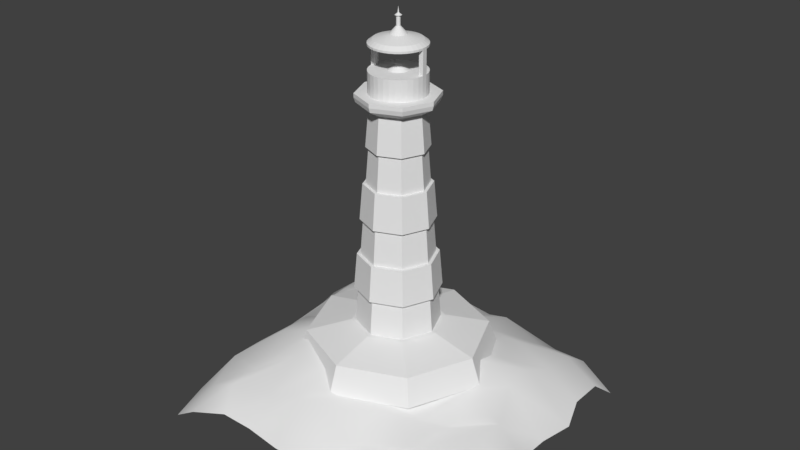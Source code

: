 # Source: lighthouse.blend  (saved by Blender 2.79.0; exported with 4.5.12 LTS)
import bpy
from mathutils import Matrix  # noqa: F401  (used for matrix-valued properties, if any)

bpy.ops.wm.read_factory_settings(use_empty=True)
scene = bpy.context.scene
scene.name = 'Scene'

# ---- collections
col_collection_1 = bpy.data.collections.new('Collection 1'); scene.collection.children.link(col_collection_1)

# ---- world
world_world = bpy.data.worlds.new('World'); scene.world = world_world
world_world.color = (0.05088, 0.05088, 0.05088)
world_world.use_sun_shadow = False
world_world.sun_shadow_jitter_overblur = 0.0
world_world.cycles.sampling_method = 'MANUAL'

# ---- meshes
me_cube_002 = bpy.data.meshes.new('Cube.002')
me_cube_002.from_pydata([(-4.72, -4.73, -1.15), (-3.477, -5.106, -0.2323), (-2.601, -4.682, -0.142), (-1.561, -4.682, -0.142), (-0.5202, -4.682, -0.3087), (0.5202, -4.682, -0.3087), (1.561, -4.682, -0.3087), (2.601, -4.682, -0.3087), (3.641, -4.682, -0.1068), (4.682, -4.682, -0.8454), (-4.751, -3.728, -0.7462), (-3.714, -4.062, 0.0307), (-2.892, -4.031, 0.4247), (-1.561, -3.641, 0.4719), (-0.5202, -3.641, 0.829), (0.5202, -3.641, 0.829), (1.561, -3.641, 0.3052), (2.601, -3.641, -0.01657), (3.641, -3.641, 0.5072), (4.682, -3.641, -0.2314), (-4.7, -2.731, -0.6382), (-3.932, -2.991, 0.4247), (-2.892, -2.991, 0.4247), (-1.561, -2.601, 1.282), (-0.5202, -2.601, 1.282), (0.5202, -2.601, 0.829), (1.561, -2.601, 0.829), (2.601, -2.601, -0.01657), (4.074, -2.64, 0.3501), (5.114, -2.64, -0.3885), (-5.11, -1.951, -0.7175), (-3.932, -1.951, 0.4247), (-2.892, -1.951, 1.235), (-1.782, -1.691, 1.591), (-0.7417, -1.691, 1.591), (0.2987, -1.691, 1.591), (1.561, -1.561, 0.829), (3.033, -1.599, 0.3432), (4.074, -1.599, 0.6719), (5.114, -1.599, -0.0667), (-4.972, -0.9103, -0.5599), (-3.746, -0.5966, 0.3077), (-2.892, -0.9103, 1.235), (-1.782, -0.6507, 1.591), (-0.7417, -0.6507, 1.591), (0.5202, -0.5202, 1.282), (1.561, -0.5202, 1.282), (2.601, -0.5202, 0.829), (4.074, -0.5588, 0.3432), (4.922, -0.5588, -0.3955), (-4.972, 0.1301, -0.5599), (-3.932, 0.1301, 0.1825), (-2.892, 0.1301, 0.7817), (-1.561, 0.5202, 0.9929), (-0.5202, 0.5202, 1.282), (0.5202, 0.5202, 1.282), (1.368, 0.5202, 1.282), (2.601, 0.5202, 1.282), (3.641, 0.5202, 0.829), (4.774, 0.7016, -0.6439), (-5.001, 1.527, -0.545), (-3.641, 1.561, 0.829), (-2.601, 1.561, 1.079), (-1.753, 1.561, 0.54), (-0.7126, 1.561, 0.54), (0.3278, 1.561, 0.9929), (1.368, 1.561, 1.282), (2.601, 1.561, 0.829), (3.641, 1.561, 0.829), (4.967, 1.742, -0.6439), (-4.892, 2.401, -0.1821), (-3.641, 2.601, 0.829), (-2.601, 2.601, 0.9351), (-1.561, 2.601, 1.051), (-0.7126, 2.601, 0.829), (0.3278, 2.601, 0.829), (1.368, 2.601, 0.829), (2.409, 2.601, 0.829), (3.641, 2.601, 0.3468), (4.682, 2.601, -0.3919), (-4.682, 3.641, -0.4886), (-3.641, 3.641, 0.3621), (-2.601, 3.641, 0.5132), (-1.561, 3.641, 0.829), (-0.5202, 3.641, 0.7232), (0.6042, 3.826, 0.4388), (1.368, 3.641, 0.7232), (2.601, 3.641, 0.241), (3.641, 3.641, 0.241), (4.682, 3.641, -0.3919), (-4.682, 4.682, -1.384), (-3.641, 4.682, -1.133), (-2.601, 4.682, -0.7641), (-1.561, 4.682, -0.4459), (-0.4605, 4.792, -0.4513), (0.4306, 5.236, -0.8006), (1.561, 4.682, -0.4831), (2.601, 4.682, -0.4831), (3.641, 4.682, -0.4831), (4.682, 4.682, -1.222)], [], [(0, 1, 11, 10), (1, 2, 12, 11), (2, 3, 13, 12), (3, 4, 14, 13), (4, 5, 15, 14), (5, 6, 16, 15), (6, 7, 17, 16), (7, 8, 18, 17), (8, 9, 19, 18), (10, 11, 21, 20), (11, 12, 22, 21), (12, 13, 23, 22), (13, 14, 24, 23), (14, 15, 25, 24), (15, 16, 26, 25), (16, 17, 27, 26), (17, 18, 28, 27), (18, 19, 29, 28), (20, 21, 31, 30), (21, 22, 32, 31), (22, 23, 33, 32), (23, 24, 34, 33), (24, 25, 35, 34), (25, 26, 36, 35), (26, 27, 37, 36), (27, 28, 38, 37), (28, 29, 39, 38), (30, 31, 41, 40), (31, 32, 42, 41), (32, 33, 43, 42), (33, 34, 44, 43), (34, 35, 45, 44), (35, 36, 46, 45), (36, 37, 47, 46), (37, 38, 48, 47), (38, 39, 49, 48), (40, 41, 51, 50), (41, 42, 52, 51), (42, 43, 53, 52), (43, 44, 54, 53), (44, 45, 55, 54), (45, 46, 56, 55), (46, 47, 57, 56), (47, 48, 58, 57), (48, 49, 59, 58), (50, 51, 61, 60), (51, 52, 62, 61), (52, 53, 63, 62), (53, 54, 64, 63), (54, 55, 65, 64), (55, 56, 66, 65), (56, 57, 67, 66), (57, 58, 68, 67), (58, 59, 69, 68), (60, 61, 71, 70), (61, 62, 72, 71), (62, 63, 73, 72), (63, 64, 74, 73), (64, 65, 75, 74), (65, 66, 76, 75), (66, 67, 77, 76), (67, 68, 78, 77), (68, 69, 79, 78), (70, 71, 81, 80), (71, 72, 82, 81), (72, 73, 83, 82), (73, 74, 84, 83), (74, 75, 85, 84), (75, 76, 86, 85), (76, 77, 87, 86), (77, 78, 88, 87), (78, 79, 89, 88), (80, 81, 91, 90), (81, 82, 92, 91), (82, 83, 93, 92), (83, 84, 94, 93), (84, 85, 95, 94), (85, 86, 96, 95), (86, 87, 97, 96), (87, 88, 98, 97), (88, 89, 99, 98)])
me_cube_002.polygons.foreach_set('use_smooth', [True] * 81)
me_cube_002.use_remesh_preserve_volume = False
me_cube_002.use_remesh_preserve_attributes = False
me_cube_002.use_mirror_vertex_groups = False
me_cube_002.update()
me_cube_001 = bpy.data.meshes.new('Cube.001')
me_cube_001.from_pydata([(6.7e-08, 0.9041, 6.292), (8.106e-08, 0.8184, 7.38), (0.5787, 0.5787, 7.38), (0.6393, 0.6393, 6.292), (0.9041, 1.773e-08, 6.292), (0.8184, 1.836e-08, 7.38), (0.5787, -0.5787, 7.38), (0.6393, -0.6393, 6.292), (1.46e-07, -0.9041, 6.292), (1.526e-07, -0.8184, 7.38), (-0.5787, -0.5787, 7.38), (-0.6393, -0.6393, 6.292), (-0.9041, -3.257e-08, 6.292), (-0.8184, -2.717e-08, 7.38), (-0.5787, 0.5787, 7.38), (-0.6393, 0.6393, 6.292), (3.419e-08, 1.081, 4.116), (4.833e-08, 0.995, 5.204), (0.7036, 0.7036, 5.204), (0.7645, 0.7645, 4.116), (1.081, 1.786e-08, 4.116), (0.995, 1.849e-08, 5.204), (0.7036, -0.7036, 5.204), (0.7645, -0.7645, 4.116), (1.287e-07, -1.081, 4.116), (1.353e-07, -0.995, 5.204), (-0.7036, -0.7036, 5.204), (-0.7645, -0.7645, 4.116), (-1.081, -4.229e-08, 4.116), (-0.995, -3.687e-08, 5.204), (-0.7036, 0.7036, 5.204), (-0.7645, 0.7645, 4.116), (-0.8818, 0.8818, 1.94), (7.628e-09, 1.247, 1.94), (-1.247, -5.274e-08, 1.94), (-0.8818, -0.8818, 1.94), (1.166e-07, -1.247, 1.94), (0.8818, -0.8818, 1.94), (1.247, 1.664e-08, 1.94), (0.8818, 0.8818, 1.94), (0.8212, 0.8212, 3.028), (0.8212, -0.8212, 3.028), (-0.8212, -0.8212, 3.028), (-0.8212, 0.8212, 3.028), (2.169e-08, 1.161, 3.028), (1.161, 1.727e-08, 3.028), (1.232e-07, -1.161, 3.028), (-1.161, -4.735e-08, 3.028), (0.2055, 0.1373, 10.53), (0.2283, 0.09457, 10.53), (0.2424, 0.04821, 10.53), (0.2471, 5.7e-07, 10.53), (0.2424, -0.04821, 10.53), (0.2283, -0.09457, 10.53), (0.2055, -0.1373, 10.53), (0.1747, -0.1747, 10.53), (0.1373, -0.2055, 10.53), (0.09457, -0.2283, 10.53), (0.04821, -0.2424, 10.53), (6.849e-08, -0.2471, 10.53), (-0.04821, -0.2424, 10.53), (-0.09457, -0.2283, 10.53), (-0.1373, -0.2055, 10.53), (-0.1747, -0.1747, 10.53), (-0.2055, -0.1373, 10.53), (-0.2283, -0.09457, 10.53), (-0.2424, -0.04821, 10.53), (-0.2471, 3.501e-07, 10.53), (-0.2424, 0.04821, 10.53), (-0.2283, 0.09457, 10.53), (-0.2055, 0.1373, 10.53), (-0.1747, 0.1747, 10.53), (-0.1373, 0.2055, 10.53), (-0.09457, 0.2283, 10.53), (-1.203e-08, 0.2471, 10.53), (-0.04821, 0.2424, 10.53), (0.1747, 0.1747, 10.53), (0.1373, 0.2055, 10.53), (0.09457, 0.2283, 10.53), (0.04821, 0.2424, 10.53), (0.0537, 0.02224, 10.74), (0.05701, 0.01134, 10.74), (0.05813, 4.422e-07, 10.74), (0.05701, -0.01134, 10.74), (0.0537, -0.02224, 10.74), (0.04833, -0.03229, 10.74), (0.0411, -0.0411, 10.74), (0.03229, -0.04833, 10.74), (0.02224, -0.0537, 10.74), (0.01134, -0.05701, 10.74), (-7.294e-10, -0.05813, 10.74), (-0.01134, -0.05701, 10.74), (-0.02224, -0.0537, 10.74), (-0.03229, -0.04833, 10.74), (-0.0411, -0.0411, 10.74), (-0.04833, -0.03229, 10.74), (-0.0537, -0.02224, 10.74), (-0.05701, -0.01134, 10.74), (-0.05813, 3.905e-07, 10.74), (-0.05701, 0.01134, 10.74), (-0.0537, 0.02224, 10.74), (-0.04833, 0.03229, 10.74), (-0.0411, 0.0411, 10.74), (-0.03229, 0.04833, 10.74), (-0.02224, 0.0537, 10.74), (-0.01134, 0.05701, 10.74), (-1.967e-08, 0.05813, 10.74), (0.04833, 0.03229, 10.74), (0.0411, 0.0411, 10.74), (0.03229, 0.04833, 10.74), (0.02224, 0.0537, 10.74), (0.01134, 0.05701, 10.74)], [], [(0, 15, 14, 1), (12, 11, 10, 13), (8, 7, 6, 9), (4, 3, 2, 5), (15, 12, 13, 14), (11, 8, 9, 10), (7, 4, 5, 6), (3, 0, 1, 2), (16, 31, 30, 17), (28, 27, 26, 29), (24, 23, 22, 25), (20, 19, 18, 21), (31, 28, 29, 30), (27, 24, 25, 26), (23, 20, 21, 22), (19, 16, 17, 18), (33, 32, 43, 44), (34, 35, 42, 47), (36, 37, 41, 46), (38, 39, 40, 45), (32, 34, 47, 43), (35, 36, 46, 42), (37, 38, 45, 41), (39, 33, 44, 40), (73, 72, 103, 104), (61, 60, 91, 92), (79, 74, 106, 111), (75, 73, 104, 105), (62, 61, 92, 93), (50, 49, 80, 81), (74, 75, 105, 106), (63, 62, 93, 94), (51, 50, 81, 82), (64, 63, 94, 95), (52, 51, 82, 83), (65, 64, 95, 96), (53, 52, 83, 84), (66, 65, 96, 97), (54, 53, 84, 85), (67, 66, 97, 98), (55, 54, 85, 86), (68, 67, 98, 99), (56, 55, 86, 87), (69, 68, 99, 100), (57, 56, 87, 88), (49, 48, 107, 80), (70, 69, 100, 101), (48, 76, 108, 107), (71, 70, 101, 102), (58, 57, 88, 89), (76, 77, 109, 108), (72, 71, 102, 103), (59, 58, 89, 90), (77, 78, 110, 109), (60, 59, 90, 91), (78, 79, 111, 110)])
me_cube_001.use_remesh_preserve_volume = False
me_cube_001.use_remesh_preserve_attributes = False
me_cube_001.use_mirror_vertex_groups = False
me_cube_001.update()
me_cube = bpy.data.meshes.new('Cube')
me_cube.from_pydata([(0.0, 3.0, 0.829), (-2.121, 2.121, 0.829), (-3.0, -1.311e-07, 0.829), (-2.121, -2.121, 0.829), (2.623e-07, -3.0, 0.829), (2.121, -2.121, 0.829), (3.0, 3.577e-08, 0.829), (2.121, 2.121, 0.829), (0.0, 2.703, 1.637), (-1.911, 1.911, 1.637), (-2.703, -1.181e-07, 1.637), (-1.911, -1.911, 1.637), (2.363e-07, -2.703, 1.637), (1.911, -1.911, 1.637), (2.703, 3.223e-08, 1.637), (1.911, 1.911, 1.637), (0.0, 1.375, 1.94), (-0.9723, 0.9723, 1.94), (-1.375, -6.01e-08, 1.94), (-0.9723, -0.9723, 1.94), (1.202e-07, -1.375, 1.94), (0.9723, -0.9723, 1.94), (1.375, 1.64e-08, 1.94), (0.9723, 0.9723, 1.94), (9.302e-08, 0.8082, 8.468), (-0.5715, 0.5715, 8.468), (-0.8082, -2.44e-08, 8.468), (-0.5715, -0.5715, 8.468), (1.637e-07, -0.8082, 8.468), (0.5715, -0.5715, 8.468), (0.8082, 2.056e-08, 8.468), (0.5715, 0.5715, 8.468), (1.55e-08, 1.281, 3.028), (3.101e-08, 1.186, 4.116), (4.651e-08, 1.092, 5.204), (6.201e-08, 0.9971, 6.292), (7.751e-08, 0.9027, 7.38), (0.6383, 0.6383, 7.38), (0.7051, 0.7051, 6.292), (0.7719, 0.7719, 5.204), (0.8387, 0.8387, 4.116), (0.9055, 0.9055, 3.028), (1.281, 1.709e-08, 3.028), (1.186, 1.778e-08, 4.116), (1.092, 1.848e-08, 5.204), (0.9971, 1.917e-08, 6.292), (0.9027, 1.987e-08, 7.38), (0.6383, -0.6383, 7.38), (0.7051, -0.7051, 6.292), (0.7719, -0.7719, 5.204), (0.8387, -0.8387, 4.116), (0.9055, -0.9055, 3.028), (1.274e-07, -1.281, 3.028), (1.347e-07, -1.186, 4.116), (1.419e-07, -1.092, 5.204), (1.492e-07, -0.9971, 6.292), (1.564e-07, -0.9027, 7.38), (-0.6383, -0.6383, 7.38), (-0.7051, -0.7051, 6.292), (-0.7719, -0.7719, 5.204), (-0.8387, -0.8387, 4.116), (-0.9055, -0.9055, 3.028), (-1.281, -5.415e-08, 3.028), (-1.186, -4.82e-08, 4.116), (-1.092, -4.225e-08, 5.204), (-0.9971, -3.63e-08, 6.292), (-0.9027, -3.035e-08, 7.38), (-0.6383, 0.6383, 7.38), (-0.7051, 0.7051, 6.292), (-0.7719, 0.7719, 5.204), (-0.8387, 0.8387, 4.116), (-0.9055, 0.9055, 3.028), (6.7e-08, 0.9041, 6.292), (8.106e-08, 0.8184, 7.38), (0.5787, 0.5787, 7.38), (0.6393, 0.6393, 6.292), (0.9041, 1.773e-08, 6.292), (0.8184, 1.836e-08, 7.38), (0.5787, -0.5787, 7.38), (0.6393, -0.6393, 6.292), (1.46e-07, -0.9041, 6.292), (1.526e-07, -0.8184, 7.38), (-0.5787, -0.5787, 7.38), (-0.6393, -0.6393, 6.292), (-0.9041, -3.257e-08, 6.292), (-0.8184, -2.717e-08, 7.38), (-0.5787, 0.5787, 7.38), (-0.6393, 0.6393, 6.292), (3.419e-08, 1.081, 4.116), (4.833e-08, 0.995, 5.204), (0.7036, 0.7036, 5.204), (0.7645, 0.7645, 4.116), (1.081, 1.786e-08, 4.116), (0.995, 1.849e-08, 5.204), (0.7036, -0.7036, 5.204), (0.7645, -0.7645, 4.116), (1.287e-07, -1.081, 4.116), (1.353e-07, -0.995, 5.204), (-0.7036, -0.7036, 5.204), (-0.7645, -0.7645, 4.116), (-1.081, -4.229e-08, 4.116), (-0.995, -3.687e-08, 5.204), (-0.7036, 0.7036, 5.204), (-0.7645, 0.7645, 4.116), (-0.8818, 0.8818, 1.94), (7.628e-09, 1.247, 1.94), (-1.247, -5.274e-08, 1.94), (-0.8818, -0.8818, 1.94), (1.166e-07, -1.247, 1.94), (0.8818, -0.8818, 1.94), (1.247, 1.664e-08, 1.94), (0.8818, 0.8818, 1.94), (0.8212, 0.8212, 3.028), (0.8212, -0.8212, 3.028), (-0.8212, -0.8212, 3.028), (-0.8212, 0.8212, 3.028), (2.169e-08, 1.161, 3.028), (1.161, 1.727e-08, 3.028), (1.232e-07, -1.161, 3.028), (-1.161, -4.735e-08, 3.028), (-0.8136, 0.8136, 8.676), (1.333e-07, 1.151, 8.676), (-1.151, -3.79e-08, 8.676), (-0.8136, -0.8136, 8.676), (2.339e-07, -1.151, 8.676), (0.8136, -0.8136, 8.676), (1.151, 2.612e-08, 8.676), (0.8136, 0.8136, 8.676), (-0.8437, 0.8437, 8.813), (1.751e-07, 1.193, 8.813), (-1.193, -4.075e-08, 8.813), (-0.8437, -0.8437, 8.813), (2.794e-07, -1.193, 8.813), (0.8437, -0.8437, 8.813), (1.193, 2.563e-08, 8.813), (0.8437, 0.8437, 8.813), (-0.8437, 0.8437, 8.929), (1.269e-07, 1.193, 8.929), (-1.193, -4.075e-08, 8.929), (-0.8437, -0.8437, 8.929), (2.313e-07, -1.193, 8.929), (0.8437, -0.8437, 8.929), (1.193, 2.563e-08, 8.929), (0.8437, 0.8437, 8.929), (1.93e-07, 0.8274, 8.929), (-0.1614, 0.8115, 8.929), (-0.3166, 0.7645, 8.929), (-0.4597, 0.688, 8.929), (-0.5851, 0.5851, 8.929), (-0.688, 0.4597, 8.929), (-0.7645, 0.3167, 8.929), (-0.8115, 0.1614, 8.929), (-0.8274, 2.159e-07, 8.929), (-0.8115, -0.1614, 8.929), (-0.7645, -0.3166, 8.929), (-0.688, -0.4597, 8.929), (-0.5851, -0.5851, 8.929), (-0.4597, -0.688, 8.929), (-0.3166, -0.7645, 8.929), (-0.1614, -0.8115, 8.929), (4.626e-07, -0.8274, 8.929), (0.1614, -0.8115, 8.929), (0.3167, -0.7645, 8.929), (0.4597, -0.688, 8.929), (0.5851, -0.5851, 8.929), (0.688, -0.4597, 8.929), (0.7645, -0.3166, 8.929), (0.8115, -0.1614, 8.929), (0.8274, 9.525e-07, 8.929), (0.8115, 0.1614, 8.929), (0.7645, 0.3167, 8.929), (0.688, 0.4597, 8.929), (0.5851, 0.5851, 8.929), (0.4597, 0.688, 8.929), (0.3166, 0.7645, 8.929), (0.1614, 0.8115, 8.929), (-0.1614, 0.8115, 9.547), (-1.108e-07, 0.8274, 9.547), (-0.3167, 0.7645, 9.547), (-0.4597, 0.688, 9.547), (-0.5851, 0.5851, 9.547), (-0.688, 0.4597, 9.547), (-0.7645, 0.3167, 9.547), (-0.8115, 0.1614, 9.547), (-0.8274, 2.159e-07, 9.547), (-0.8115, -0.1614, 9.547), (-0.7645, -0.3166, 9.547), (-0.688, -0.4597, 9.547), (-0.5851, -0.5851, 9.547), (-0.4597, -0.688, 9.547), (-0.3166, -0.7645, 9.547), (-0.1614, -0.8115, 9.547), (1.588e-07, -0.8274, 9.547), (0.1614, -0.8115, 9.547), (0.3167, -0.7645, 9.547), (0.4597, -0.688, 9.547), (0.5851, -0.5851, 9.547), (0.688, -0.4597, 9.547), (0.7645, -0.3166, 9.547), (0.8115, -0.1614, 9.547), (0.8274, 9.525e-07, 9.547), (0.8115, 0.1614, 9.547), (0.7645, 0.3167, 9.547), (0.688, 0.4597, 9.547), (0.5851, 0.5851, 9.547), (0.4597, 0.688, 9.547), (0.3166, 0.7645, 9.547), (0.1614, 0.8115, 9.547), (-0.1348, 0.6775, 9.547), (-1.222e-07, 0.6907, 9.547), (-0.2643, 0.6381, 9.547), (-0.3837, 0.5743, 9.547), (-0.4884, 0.4884, 9.547), (-0.5743, 0.3837, 9.547), (-0.6381, 0.2643, 9.547), (-0.6775, 0.1348, 9.547), (-0.6907, 2.505e-07, 9.547), (-0.6775, -0.1348, 9.547), (-0.6381, -0.2643, 9.547), (-0.5743, -0.3837, 9.547), (-0.4884, -0.4884, 9.547), (-0.3837, -0.5743, 9.547), (-0.2643, -0.6381, 9.547), (-0.1348, -0.6775, 9.547), (1.029e-07, -0.6907, 9.547), (0.1348, -0.6775, 9.547), (0.2643, -0.6381, 9.547), (0.3837, -0.5743, 9.547), (0.4884, -0.4884, 9.547), (0.5743, -0.3837, 9.547), (0.6381, -0.2643, 9.547), (0.6775, -0.1348, 9.547), (0.6907, 8.653e-07, 9.547), (0.6775, 0.1348, 9.547), (0.6381, 0.2643, 9.547), (0.5743, 0.3837, 9.547), (0.4884, 0.4884, 9.547), (0.3837, 0.5743, 9.547), (0.2643, 0.6381, 9.547), (0.1348, 0.6775, 9.547), (-0.1614, 0.8115, 10.24), (-1.108e-07, 0.8274, 10.24), (-0.3167, 0.7645, 10.24), (-0.4597, 0.688, 10.24), (-0.5851, 0.5851, 10.24), (-0.688, 0.4597, 10.24), (-0.7645, 0.3167, 10.24), (-0.8115, 0.1614, 10.24), (-0.8274, 2.159e-07, 10.24), (-0.8115, -0.1614, 10.24), (-0.7645, -0.3166, 10.24), (-0.688, -0.4597, 10.24), (-0.5851, -0.5851, 10.24), (-0.4597, -0.688, 10.24), (-0.3166, -0.7645, 10.24), (-0.1614, -0.8115, 10.24), (1.588e-07, -0.8274, 10.24), (0.1614, -0.8115, 10.24), (0.3167, -0.7645, 10.24), (0.4597, -0.688, 10.24), (0.5851, -0.5851, 10.24), (0.688, -0.4597, 10.24), (0.7645, -0.3166, 10.24), (0.8115, -0.1614, 10.24), (0.8274, 9.525e-07, 10.24), (0.8115, 0.1614, 10.24), (0.7645, 0.3167, 10.24), (0.688, 0.4597, 10.24), (0.5851, 0.5851, 10.24), (0.4597, 0.688, 10.24), (0.3166, 0.7645, 10.24), (0.1614, 0.8115, 10.24), (0.2055, 0.1373, 10.53), (0.2283, 0.09457, 10.53), (0.2424, 0.04821, 10.53), (0.2471, 5.7e-07, 10.53), (0.2424, -0.04821, 10.53), (0.2283, -0.09457, 10.53), (0.2055, -0.1373, 10.53), (0.1747, -0.1747, 10.53), (-0.6907, 2.505e-07, 10.24), (-0.6775, -0.1348, 10.24), (0.1373, -0.2055, 10.53), (0.09457, -0.2283, 10.53), (0.04821, -0.2424, 10.53), (6.849e-08, -0.2471, 10.53), (-0.04821, -0.2424, 10.53), (-0.09457, -0.2283, 10.53), (-0.1373, -0.2055, 10.53), (-0.1747, -0.1747, 10.53), (-0.2055, -0.1373, 10.53), (-0.2283, -0.09457, 10.53), (-0.2424, -0.04821, 10.53), (-0.2471, 3.501e-07, 10.53), (-0.2424, 0.04821, 10.53), (-0.2283, 0.09457, 10.53), (0.6907, 8.653e-07, 10.24), (0.6775, 0.1348, 10.24), (-0.2055, 0.1373, 10.53), (-0.1747, 0.1747, 10.53), (-0.1373, 0.2055, 10.53), (-0.09457, 0.2283, 10.53), (-1.203e-08, 0.2471, 10.53), (-0.04821, 0.2424, 10.53), (-0.1614, 0.8115, 10.3), (-1.074e-07, 0.8274, 10.3), (-0.3167, 0.7645, 10.3), (-0.4597, 0.688, 10.3), (-0.5851, 0.5851, 10.3), (-0.688, 0.4597, 10.3), (-0.7645, 0.3167, 10.3), (-0.8115, 0.1614, 10.3), (-0.8274, 2.159e-07, 10.3), (-0.7645, -0.3166, 10.3), (-0.8115, -0.1614, 10.3), (-0.688, -0.4597, 10.3), (-0.5851, -0.5851, 10.3), (-0.4597, -0.688, 10.3), (-0.3166, -0.7645, 10.3), (-0.1614, -0.8115, 10.3), (1.622e-07, -0.8274, 10.3), (0.1614, -0.8115, 10.3), (0.3167, -0.7645, 10.3), (0.4597, -0.688, 10.3), (0.5851, -0.5851, 10.3), (0.688, -0.4597, 10.3), (0.7645, -0.3166, 10.3), (0.8115, -0.1614, 10.3), (0.8274, 9.525e-07, 10.3), (0.8115, 0.1614, 10.3), (0.7645, 0.3167, 10.3), (0.688, 0.4597, 10.3), (0.5851, 0.5851, 10.3), (0.4597, 0.688, 10.3), (0.3166, 0.7645, 10.3), (0.1614, 0.8115, 10.3), (-0.1348, 0.6775, 10.4), (-1.188e-07, 0.6907, 10.4), (-0.2643, 0.6381, 10.4), (-0.3837, 0.5743, 10.4), (-0.4884, 0.4884, 10.4), (-0.5743, 0.3837, 10.4), (-0.6381, 0.2643, 10.4), (-0.6775, 0.1348, 10.4), (-0.6907, 2.505e-07, 10.4), (-0.6775, -0.1348, 10.4), (-0.6381, -0.2643, 10.4), (-0.5743, -0.3837, 10.4), (-0.4884, -0.4884, 10.4), (-0.3837, -0.5743, 10.4), (-0.2643, -0.6381, 10.4), (-0.1348, -0.6775, 10.4), (1.063e-07, -0.6907, 10.4), (0.1348, -0.6775, 10.4), (0.2643, -0.6381, 10.4), (0.3837, -0.5743, 10.4), (0.4884, -0.4884, 10.4), (0.5743, -0.3837, 10.4), (0.6381, -0.2643, 10.4), (0.6775, -0.1348, 10.4), (0.6907, 8.653e-07, 10.4), (0.6775, 0.1348, 10.4), (0.6381, 0.2643, 10.4), (0.5743, 0.3837, 10.4), (0.4884, 0.4884, 10.4), (0.3837, 0.5743, 10.4), (0.2643, 0.6381, 10.4), (0.1348, 0.6775, 10.4), (0.1747, 0.1747, 10.53), (0.1373, 0.2055, 10.53), (0.09457, 0.2283, 10.53), (0.04821, 0.2424, 10.53), (0.0537, 0.02224, 10.74), (0.05701, 0.01134, 10.74), (0.05813, 4.422e-07, 10.74), (0.05701, -0.01134, 10.74), (0.0537, -0.02224, 10.74), (0.04833, -0.03229, 10.74), (0.0411, -0.0411, 10.74), (0.03229, -0.04833, 10.74), (0.02224, -0.0537, 10.74), (0.01134, -0.05701, 10.74), (-7.294e-10, -0.05813, 10.74), (-0.01134, -0.05701, 10.74), (-0.02224, -0.0537, 10.74), (-0.03229, -0.04833, 10.74), (-0.0411, -0.0411, 10.74), (-0.04833, -0.03229, 10.74), (-0.0537, -0.02224, 10.74), (-0.05701, -0.01134, 10.74), (-0.05813, 3.905e-07, 10.74), (-0.05701, 0.01134, 10.74), (-0.0537, 0.02224, 10.74), (-0.04833, 0.03229, 10.74), (-0.0411, 0.0411, 10.74), (-0.03229, 0.04833, 10.74), (-0.02224, 0.0537, 10.74), (-0.01134, 0.05701, 10.74), (-1.967e-08, 0.05813, 10.74), (0.04833, 0.03229, 10.74), (0.0411, 0.0411, 10.74), (0.03229, 0.04833, 10.74), (0.02224, 0.0537, 10.74), (0.01134, 0.05701, 10.74), (0.0537, 0.02224, 11.0), (0.05701, 0.01134, 11.0), (0.05813, 4.422e-07, 11.0), (0.05701, -0.01134, 11.0), (0.0537, -0.02224, 11.0), (0.04833, -0.03229, 11.0), (0.0411, -0.0411, 11.0), (0.03229, -0.04833, 11.0), (0.02224, -0.0537, 11.0), (0.01134, -0.05701, 11.0), (-7.294e-10, -0.05813, 11.0), (-0.01134, -0.05701, 11.0), (-0.02224, -0.0537, 11.0), (-0.03229, -0.04833, 11.0), (-0.0411, -0.0411, 11.0), (-0.04833, -0.03229, 11.0), (-0.0537, -0.02224, 11.0), (-0.05701, -0.01134, 11.0), (-0.05813, 3.905e-07, 11.0), (-0.05701, 0.01134, 11.0), (-0.0537, 0.02224, 11.0), (-0.04833, 0.03229, 11.0), (-0.0411, 0.0411, 11.0), (-0.03229, 0.04833, 11.0), (-0.02224, 0.0537, 11.0), (-0.01134, 0.05701, 11.0), (-1.967e-08, 0.05813, 11.0), (0.04833, 0.03229, 11.0), (0.0411, 0.0411, 11.0), (0.03229, 0.04833, 11.0), (0.02224, 0.0537, 11.0), (0.01134, 0.05701, 11.0), (0.09052, 0.0375, 11.02), (0.0961, 0.01912, 11.02), (0.09798, 4.681e-07, 11.02), (0.0961, -0.01912, 11.02), (0.09052, -0.0375, 11.02), (0.08147, -0.05444, 11.02), (0.06928, -0.06928, 11.02), (0.05444, -0.08147, 11.02), (0.0375, -0.09052, 11.02), (0.01912, -0.0961, 11.02), (-2.389e-07, -0.09798, 11.02), (-0.01912, -0.0961, 11.02), (-0.0375, -0.09052, 11.02), (-0.05444, -0.08147, 11.02), (-0.06929, -0.06928, 11.02), (-0.08147, -0.05444, 11.02), (-0.09053, -0.0375, 11.02), (-0.0961, -0.01912, 11.02), (-0.09798, 3.808e-07, 11.02), (-0.0961, 0.01912, 11.02), (-0.09053, 0.0375, 11.02), (-0.08147, 0.05444, 11.02), (-0.06929, 0.06929, 11.02), (-0.05444, 0.08147, 11.02), (-0.0375, 0.09053, 11.02), (-0.01912, 0.0961, 11.02), (-2.708e-07, 0.09798, 11.02), (0.08147, 0.05444, 11.02), (0.06928, 0.06929, 11.02), (0.05444, 0.08147, 11.02), (0.0375, 0.09053, 11.02), (0.01912, 0.0961, 11.02), (0.02195, 0.009091, 11.08), (0.0233, 0.004635, 11.08), (0.02375, 4.222e-07, 11.08), (0.0233, -0.004634, 11.08), (0.02195, -0.00909, 11.08), (0.01975, -0.0132, 11.08), (0.0168, -0.0168, 11.08), (0.0132, -0.01975, 11.08), (0.00909, -0.02195, 11.08), (0.004634, -0.0233, 11.08), (-5.171e-07, -0.02375, 11.08), (-0.004635, -0.0233, 11.08), (-0.009091, -0.02195, 11.08), (-0.0132, -0.01975, 11.08), (-0.0168, -0.0168, 11.08), (-0.01975, -0.0132, 11.08), (-0.02195, -0.00909, 11.08), (-0.0233, -0.004634, 11.08), (-0.02376, 4.011e-07, 11.08), (-0.0233, 0.004635, 11.08), (-0.02195, 0.009091, 11.08), (-0.01975, 0.0132, 11.08), (-0.0168, 0.0168, 11.08), (-0.0132, 0.01975, 11.08), (-0.009091, 0.02195, 11.08), (-0.004635, 0.0233, 11.08), (-5.248e-07, 0.02376, 11.08), (0.01975, 0.0132, 11.08), (0.0168, 0.0168, 11.08), (0.0132, 0.01975, 11.08), (0.00909, 0.02195, 11.08), (0.004634, 0.0233, 11.08), (-5.255e-07, 4.067e-07, 11.26), (-0.0566, 0.2846, 9.547), (-1.434e-07, 0.2901, 9.547), (-0.111, 0.2681, 9.547), (-0.1612, 0.2412, 9.547), (-0.2052, 0.2052, 9.547), (-0.2412, 0.1612, 9.547), (-0.2681, 0.111, 9.547), (-0.2846, 0.0566, 9.547), (-0.2901, 3.548e-07, 9.547), (-0.2846, -0.0566, 9.547), (-0.2681, -0.111, 9.547), (-0.2412, -0.1612, 9.547), (-0.2052, -0.2052, 9.547), (-0.1612, -0.2412, 9.547), (-0.111, -0.2681, 9.547), (-0.0566, -0.2846, 9.547), (-4.888e-08, -0.2901, 9.547), (0.0566, -0.2846, 9.547), (0.111, -0.2681, 9.547), (0.1612, -0.2412, 9.547), (0.2052, -0.2052, 9.547), (0.2412, -0.1612, 9.547), (0.2681, -0.111, 9.547), (0.2846, -0.0566, 9.547), (0.2901, 6.13e-07, 9.547), (0.2846, 0.05661, 9.547), (0.2681, 0.111, 9.547), (0.2412, 0.1612, 9.547), (0.2052, 0.2052, 9.547), (0.1612, 0.2412, 9.547), (0.111, 0.2681, 9.547), (0.0566, 0.2846, 9.547), (-0.01789, 0.08995, 9.691), (-2.608e-07, 0.09171, 9.691), (-0.0351, 0.08473, 9.691), (-0.05095, 0.07625, 9.691), (-0.06485, 0.06485, 9.691), (-0.07625, 0.05095, 9.691), (-0.08473, 0.0351, 9.691), (-0.08995, 0.01789, 9.691), (-0.09171, 4.058e-07, 9.691), (-0.08995, -0.01789, 9.691), (-0.08473, -0.0351, 9.691), (-0.07625, -0.05095, 9.691), (-0.06485, -0.06485, 9.691), (-0.05095, -0.07625, 9.691), (-0.0351, -0.08473, 9.691), (-0.01789, -0.08995, 9.691), (-2.31e-07, -0.09171, 9.691), (0.01789, -0.08995, 9.691), (0.0351, -0.08473, 9.691), (0.05095, -0.07625, 9.691), (0.06485, -0.06485, 9.691), (0.07625, -0.05095, 9.691), (0.08473, -0.0351, 9.691), (0.08995, -0.01789, 9.691), (0.09171, 4.874e-07, 9.691), (0.08995, 0.01789, 9.691), (0.08473, 0.0351, 9.691), (0.07625, 0.05095, 9.691), (0.06485, 0.06485, 9.691), (0.05095, 0.07625, 9.691), (0.0351, 0.08473, 9.691), (0.01789, 0.08995, 9.691)], [], [(1, 0, 7, 6, 5, 4, 3, 2), (9, 10, 18, 17), (7, 0, 8, 15), (5, 6, 14, 13), (3, 4, 12, 11), (1, 2, 10, 9), (6, 7, 15, 14), (4, 5, 13, 12), (2, 3, 11, 10), (0, 1, 9, 8), (37, 36, 24, 31), (14, 15, 23, 22), (12, 13, 21, 20), (10, 11, 19, 18), (8, 9, 17, 16), (15, 8, 16, 23), (13, 14, 22, 21), (11, 12, 20, 19), (26, 27, 123, 122), (47, 46, 30, 29), (57, 56, 28, 27), (67, 66, 26, 25), (46, 37, 31, 30), (56, 47, 29, 28), (66, 57, 27, 26), (36, 67, 25, 24), (22, 23, 111, 110), (32, 71, 70, 33), (43, 40, 91, 92), (34, 69, 68, 35), (57, 66, 85, 82), (42, 51, 113, 117), (62, 61, 60, 63), (33, 70, 103, 88), (64, 59, 58, 65), (38, 35, 72, 75), (41, 42, 117, 112), (52, 51, 50, 53), (34, 39, 90, 89), (54, 49, 48, 55), (68, 65, 84, 87), (71, 32, 116, 115), (42, 41, 40, 43), (64, 69, 102, 101), (44, 39, 38, 45), (65, 58, 83, 84), (21, 22, 110, 109), (71, 62, 63, 70), (59, 64, 101, 98), (69, 64, 65, 68), (56, 57, 82, 81), (20, 21, 109, 108), (61, 52, 53, 60), (40, 33, 88, 91), (59, 54, 55, 58), (47, 56, 81, 78), (32, 41, 112, 116), (51, 42, 43, 50), (70, 63, 100, 103), (49, 44, 45, 48), (58, 55, 80, 83), (62, 71, 115, 119), (41, 32, 33, 40), (63, 60, 99, 100), (39, 34, 35, 38), (55, 48, 79, 80), (66, 67, 86, 85), (36, 37, 74, 73), (35, 68, 87, 72), (45, 38, 75, 76), (48, 45, 76, 79), (67, 36, 73, 86), (37, 46, 77, 74), (46, 47, 78, 77), (50, 43, 92, 95), (69, 34, 89, 102), (39, 44, 93, 90), (44, 49, 94, 93), (53, 50, 95, 96), (60, 53, 96, 99), (49, 54, 97, 94), (54, 59, 98, 97), (23, 16, 105, 111), (16, 17, 104, 105), (51, 52, 118, 113), (52, 61, 114, 118), (17, 18, 106, 104), (18, 19, 107, 106), (19, 20, 108, 107), (61, 62, 119, 114), (126, 127, 135, 134), (24, 25, 120, 121), (31, 24, 121, 127), (29, 30, 126, 125), (27, 28, 124, 123), (25, 26, 122, 120), (30, 31, 127, 126), (28, 29, 125, 124), (128, 130, 138, 136), (124, 125, 133, 132), (122, 123, 131, 130), (121, 120, 128, 129), (127, 121, 129, 135), (125, 126, 134, 133), (123, 124, 132, 131), (120, 122, 130, 128), (136, 138, 139, 140, 141, 142, 143, 137), (134, 135, 143, 142), (132, 133, 141, 140), (130, 131, 139, 138), (129, 128, 136, 137), (135, 129, 137, 143), (133, 134, 142, 141), (131, 132, 140, 139), (145, 144, 175, 174, 173, 172, 171, 170, 169, 168, 167, 166, 165, 164, 163, 162, 161, 160, 159, 158, 157, 156, 155, 154, 153, 152, 151, 150, 149, 148, 147, 146), (187, 188, 220, 219), (160, 161, 193, 192), (147, 148, 180, 179), (174, 175, 207, 206), (161, 162, 194, 193), (148, 149, 181, 180), (175, 144, 177, 207), (162, 163, 195, 194), (149, 150, 182, 181), (163, 164, 196, 195), (150, 151, 183, 182), (164, 165, 197, 196), (151, 152, 184, 183), (165, 166, 198, 197), (152, 153, 185, 184), (166, 167, 199, 198), (153, 154, 186, 185), (167, 168, 200, 199), (154, 155, 187, 186), (168, 169, 201, 200), (155, 156, 188, 187), (169, 170, 202, 201), (156, 157, 189, 188), (170, 171, 203, 202), (157, 158, 190, 189), (144, 145, 176, 177), (171, 172, 204, 203), (158, 159, 191, 190), (145, 146, 178, 176), (172, 173, 205, 204), (159, 160, 192, 191), (146, 147, 179, 178), (173, 174, 206, 205), (222, 223, 516, 515), (201, 202, 234, 233), (188, 189, 221, 220), (202, 203, 235, 234), (189, 190, 222, 221), (177, 176, 208, 209), (203, 204, 236, 235), (190, 191, 223, 222), (176, 178, 210, 208), (204, 205, 237, 236), (191, 192, 224, 223), (178, 179, 211, 210), (205, 206, 238, 237), (192, 193, 225, 224), (179, 180, 212, 211), (206, 207, 239, 238), (193, 194, 226, 225), (180, 181, 213, 212), (207, 177, 209, 239), (194, 195, 227, 226), (181, 182, 214, 213), (195, 196, 228, 227), (182, 183, 215, 214), (196, 197, 229, 228), (183, 184, 216, 215), (197, 198, 230, 229), (184, 185, 249, 248), (198, 199, 231, 230), (185, 186, 218, 217), (199, 200, 232, 231), (186, 187, 219, 218), (200, 201, 233, 232), (270, 271, 335, 334), (243, 244, 308, 307), (256, 257, 321, 320), (269, 270, 334, 333), (242, 243, 307, 306), (255, 256, 320, 319), (268, 269, 333, 332), (240, 242, 306, 304), (254, 255, 319, 318), (267, 268, 332, 331), (241, 240, 304, 305), (253, 254, 318, 317), (266, 267, 331, 330), (252, 253, 317, 316), (265, 266, 330, 329), (251, 252, 316, 315), (264, 265, 329, 328), (250, 251, 315, 313), (263, 264, 328, 327), (249, 250, 313, 314), (262, 263, 327, 326), (261, 262, 326, 325), (247, 248, 312, 311), (260, 261, 325, 324), (246, 247, 311, 310), (216, 184, 248, 280), (259, 260, 324, 323), (245, 246, 310, 309), (258, 259, 323, 322), (271, 241, 305, 335), (248, 249, 314, 312), (244, 245, 309, 308), (217, 281, 249, 185), (257, 258, 322, 321), (296, 264, 200, 232), (281, 217, 216, 280), (233, 232, 296, 297), (297, 265, 201, 233), (265, 264, 200, 201), (315, 316, 348, 347), (329, 330, 362, 361), (316, 317, 349, 348), (330, 331, 363, 362), (317, 318, 350, 349), (305, 304, 336, 337), (331, 332, 364, 363), (318, 319, 351, 350), (304, 306, 338, 336), (332, 333, 365, 364), (319, 320, 352, 351), (306, 307, 339, 338), (333, 334, 366, 365), (320, 321, 353, 352), (307, 308, 340, 339), (334, 335, 367, 366), (321, 322, 354, 353), (308, 309, 341, 340), (335, 305, 337, 367), (322, 323, 355, 354), (309, 310, 342, 341), (323, 324, 356, 355), (310, 311, 343, 342), (324, 325, 357, 356), (311, 312, 344, 343), (325, 326, 358, 357), (326, 327, 359, 358), (314, 313, 346, 345), (327, 328, 360, 359), (313, 315, 347, 346), (328, 329, 361, 360), (352, 353, 284, 285), (314, 345, 344, 312), (339, 340, 299, 300), (366, 367, 371, 370), (353, 354, 283, 284), (340, 341, 298, 299), (367, 337, 302, 371), (354, 355, 282, 283), (341, 342, 295, 298), (355, 356, 279, 282), (342, 343, 294, 295), (356, 357, 278, 279), (343, 344, 293, 294), (357, 358, 277, 278), (344, 345, 292, 293), (358, 359, 276, 277), (345, 346, 291, 292), (359, 360, 275, 276), (346, 347, 290, 291), (360, 361, 274, 275), (347, 348, 289, 290), (361, 362, 273, 274), (348, 349, 288, 289), (362, 363, 272, 273), (349, 350, 287, 288), (337, 336, 303, 302), (363, 364, 368, 272), (350, 351, 286, 287), (336, 338, 301, 303), (364, 365, 369, 368), (351, 352, 285, 286), (338, 339, 300, 301), (365, 366, 370, 369), (393, 392, 424, 425), (428, 427, 459, 460), (380, 379, 411, 412), (394, 393, 425, 426), (381, 380, 412, 413), (395, 394, 426, 427), (382, 381, 413, 414), (396, 395, 427, 428), (383, 382, 414, 415), (397, 396, 428, 429), (384, 383, 415, 416), (398, 397, 429, 430), (385, 384, 416, 417), (372, 399, 431, 404), (386, 385, 417, 418), (373, 372, 404, 405), (399, 400, 432, 431), (387, 386, 418, 419), (374, 373, 405, 406), (400, 401, 433, 432), (388, 387, 419, 420), (375, 374, 406, 407), (401, 402, 434, 433), (389, 388, 420, 421), (376, 375, 407, 408), (402, 403, 435, 434), (390, 389, 421, 422), (377, 376, 408, 409), (403, 398, 430, 435), (391, 390, 422, 423), (378, 377, 409, 410), (392, 391, 423, 424), (379, 378, 410, 411), (436, 463, 495, 468), (415, 414, 446, 447), (429, 428, 460, 461), (416, 415, 447, 448), (430, 429, 461, 462), (417, 416, 448, 449), (404, 431, 463, 436), (418, 417, 449, 450), (405, 404, 436, 437), (431, 432, 464, 463), (419, 418, 450, 451), (406, 405, 437, 438), (432, 433, 465, 464), (420, 419, 451, 452), (407, 406, 438, 439), (433, 434, 466, 465), (421, 420, 452, 453), (408, 407, 439, 440), (434, 435, 467, 466), (422, 421, 453, 454), (409, 408, 440, 441), (435, 430, 462, 467), (423, 422, 454, 455), (410, 409, 441, 442), (424, 423, 455, 456), (411, 410, 442, 443), (425, 424, 456, 457), (412, 411, 443, 444), (426, 425, 457, 458), (413, 412, 444, 445), (427, 426, 458, 459), (414, 413, 445, 446), (497, 498, 500), (450, 449, 481, 482), (437, 436, 468, 469), (463, 464, 496, 495), (451, 450, 482, 483), (438, 437, 469, 470), (464, 465, 497, 496), (452, 451, 483, 484), (439, 438, 470, 471), (465, 466, 498, 497), (453, 452, 484, 485), (440, 439, 471, 472), (466, 467, 499, 498), (454, 453, 485, 486), (441, 440, 472, 473), (467, 462, 494, 499), (455, 454, 486, 487), (442, 441, 473, 474), (456, 455, 487, 488), (443, 442, 474, 475), (457, 456, 488, 489), (444, 443, 475, 476), (458, 457, 489, 490), (445, 444, 476, 477), (459, 458, 490, 491), (446, 445, 477, 478), (460, 459, 491, 492), (447, 446, 478, 479), (461, 460, 492, 493), (448, 447, 479, 480), (462, 461, 493, 494), (449, 448, 480, 481), (485, 484, 500), (472, 471, 500), (498, 499, 500), (486, 485, 500), (473, 472, 500), (499, 494, 500), (487, 486, 500), (474, 473, 500), (488, 487, 500), (475, 474, 500), (489, 488, 500), (476, 475, 500), (490, 489, 500), (477, 476, 500), (491, 490, 500), (478, 477, 500), (492, 491, 500), (479, 478, 500), (493, 492, 500), (480, 479, 500), (494, 493, 500), (481, 480, 500), (468, 495, 500), (482, 481, 500), (469, 468, 500), (495, 496, 500), (483, 482, 500), (470, 469, 500), (496, 497, 500), (484, 483, 500), (471, 470, 500), (502, 501, 533, 534), (208, 210, 503, 501), (236, 237, 530, 529), (223, 224, 517, 516), (210, 211, 504, 503), (237, 238, 531, 530), (224, 225, 518, 517), (211, 212, 505, 504), (238, 239, 532, 531), (225, 226, 519, 518), (212, 213, 506, 505), (239, 209, 502, 532), (226, 227, 520, 519), (213, 214, 507, 506), (227, 228, 521, 520), (214, 215, 508, 507), (228, 229, 522, 521), (215, 216, 509, 508), (229, 230, 523, 522), (216, 217, 510, 509), (230, 231, 524, 523), (217, 218, 511, 510), (231, 232, 525, 524), (218, 219, 512, 511), (232, 233, 526, 525), (219, 220, 513, 512), (233, 234, 527, 526), (220, 221, 514, 513), (234, 235, 528, 527), (221, 222, 515, 514), (209, 208, 501, 502), (235, 236, 529, 528), (533, 535, 536, 537, 538, 539, 540, 541, 542, 543, 544, 545, 546, 547, 548, 549, 550, 551, 552, 553, 554, 555, 556, 557, 558, 559, 560, 561, 562, 563, 564, 534), (528, 529, 561, 560), (515, 516, 548, 547), (501, 503, 535, 533), (529, 530, 562, 561), (516, 517, 549, 548), (503, 504, 536, 535), (530, 531, 563, 562), (517, 518, 550, 549), (504, 505, 537, 536), (531, 532, 564, 563), (518, 519, 551, 550), (505, 506, 538, 537), (532, 502, 534, 564), (519, 520, 552, 551), (506, 507, 539, 538), (520, 521, 553, 552), (507, 508, 540, 539), (521, 522, 554, 553), (508, 509, 541, 540), (522, 523, 555, 554), (509, 510, 542, 541), (523, 524, 556, 555), (510, 511, 543, 542), (524, 525, 557, 556), (511, 512, 544, 543), (525, 526, 558, 557), (512, 513, 545, 544), (526, 527, 559, 558), (513, 514, 546, 545), (527, 528, 560, 559), (514, 515, 547, 546), (240, 241, 271, 270, 269, 268, 267, 266, 265, 297, 296, 264, 263, 262, 261, 260, 259, 258, 257, 256, 255, 254, 253, 252, 251, 250, 249, 281, 280, 248, 247, 246, 245, 244, 243, 242)])
me_cube.use_remesh_preserve_volume = False
me_cube.use_remesh_preserve_attributes = False
me_cube.use_mirror_vertex_groups = False
me_cube.update()

# ---- objects
ob_cube_002 = bpy.data.objects.new('Cube.002', me_cube_002)
ob_cube_001 = bpy.data.objects.new('Cube.001', me_cube_001)
ob_cube = bpy.data.objects.new('Cube', me_cube)

# ---- transforms, parenting, visibility, modifiers, constraints
ob_cube_002.location = (0.0, 0.0, 0.0)
ob_cube_002.lock_rotations_4d = False
ob_cube_002.empty_display_type = 'ARROWS'
ob_cube_002.lineart.crease_threshold = 0.0
ob_cube_001.location = (0.0, 0.0, 0.0)
ob_cube_001.lock_rotations_4d = False
ob_cube_001.empty_display_type = 'ARROWS'
ob_cube_001.lineart.crease_threshold = 0.0
ob_cube.location = (0.0, 0.0, 0.0)
ob_cube.lock_rotations_4d = False
ob_cube.empty_display_type = 'ARROWS'
ob_cube.lineart.crease_threshold = 0.0

# ---- collection membership
col_collection_1.objects.link(ob_cube_002)
col_collection_1.objects.link(ob_cube_001)
col_collection_1.objects.link(ob_cube)

# ---- scene / render settings (as saved in the file)
scene.frame_start = 1; scene.frame_end = 250; scene.frame_set(2)
scene.render.engine = 'BLENDER_EEVEE_NEXT'
scene.render.resolution_percentage = 50
scene.render.dither_intensity = 0.0
scene.cycles.use_denoising = False
scene.cycles.samples = 128
scene.cycles.sampling_pattern = 'TABULATED_SOBOL'
scene.cycles.use_adaptive_sampling = False
scene.cycles.use_light_tree = False
scene.cycles.blur_glossy = 0.0
scene.cycles.sample_clamp_indirect = 0.0
scene.view_settings.view_transform = 'Standard'
bpy.context.view_layer.update()

# ---- added for rendering (the .blend has no active camera and no usable light): camera, sun
cam_auto = bpy.data.cameras.new('AutoCamera')
cam_auto.lens = 50.0
cam_auto.sensor_width = 36.0
cam_auto.clip_end = 1000.0
ob_auto_camera = bpy.data.objects.new('AutoCamera', cam_auto)
scene.collection.objects.link(ob_auto_camera)
ob_auto_camera.location = (17.8333, -21.3327, 19.2036)
ob_auto_camera.rotation_euler = (1.09748, -7.21219e-08, 0.694738)
scene.camera = ob_auto_camera
light_auto_sun = bpy.data.lights.new('AutoSun', 'SUN')
light_auto_sun.energy = 3.0
light_auto_sun.angle = 0.0523599
ob_auto_sun = bpy.data.objects.new('AutoSun', light_auto_sun)
scene.collection.objects.link(ob_auto_sun)
ob_auto_sun.rotation_euler = (0.872665, 0.174533, 0.523599)
bpy.context.view_layer.update()
